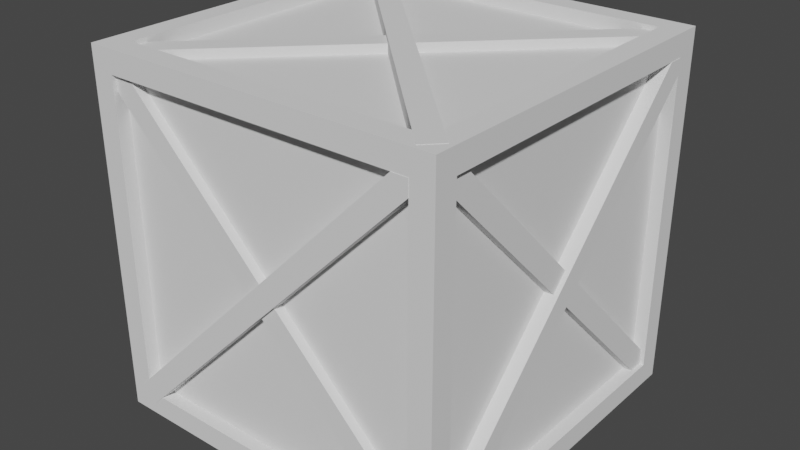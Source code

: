 # Source: game_crate.blend  (saved by Blender 3.0.42; exported with 4.5.12 LTS)
import bpy
from mathutils import Matrix  # noqa: F401  (used for matrix-valued properties, if any)

bpy.ops.wm.read_factory_settings(use_empty=True)
scene = bpy.context.scene
scene.name = 'Scene'

# ---- collections
col_collection = bpy.data.collections.new('Collection'); scene.collection.children.link(col_collection)

# ---- world
world_world = bpy.data.worlds.new('World'); scene.world = world_world
world_world.use_nodes = True; world_world.node_tree.nodes.clear()
_N = world_world.node_tree.nodes; _L = world_world.node_tree.links
n0 = _N.new('ShaderNodeOutputWorld'); n0.name = 'World Output'; n0.location = (300, 300)
n1 = _N.new('ShaderNodeBackground'); n1.name = 'Background'; n1.location = (10, 300)
n1.inputs[0].default_value = (0.05088, 0.05088, 0.05088, 1.0)
_L.new(n1.outputs[0], n0.inputs[0])
n0.is_active_output = True
world_world.color = (0.05088, 0.05088, 0.05088)
world_world.use_sun_shadow = False
world_world.sun_shadow_jitter_overblur = 0.0

# ---- meshes
me_cube_002 = bpy.data.meshes.new('Cube.002')
me_cube_002.from_pydata([(-1.0, -1.0, -1.0), (-1.0, -1.0, 1.0), (-1.0, 1.0, -1.0), (-1.0, 1.0, 1.0), (1.0, -1.0, -1.0), (1.0, -1.0, 1.0), (1.0, 1.0, -1.0), (1.0, 1.0, 1.0), (-1.0, -0.8738, -0.8738), (-1.0, -0.8738, 0.8738), (-1.0, 0.8738, 0.8738), (-1.0, 0.8738, -0.8738), (-0.8738, 1.0, -0.8738), (-0.8738, 1.0, 0.8738), (0.8738, 1.0, 0.8738), (0.8738, 1.0, -0.8738), (1.0, 0.8738, -0.8738), (1.0, 0.8738, 0.8738), (1.0, -0.8738, 0.8738), (1.0, -0.8738, -0.8738), (0.8738, -1.0, -0.8738), (0.8738, -1.0, 0.8738), (-0.8738, -1.0, 0.8738), (-0.8738, -1.0, -0.8738), (-0.8738, 0.8738, -1.0), (0.8738, 0.8738, -1.0), (0.8738, -0.8738, -1.0), (-0.8738, -0.8738, -1.0), (0.8738, 0.8738, 1.0), (-0.8738, 0.8738, 1.0), (-0.8738, -0.8738, 1.0), (0.8738, -0.8738, 1.0), (-1.0, -0.8738, -0.8738), (-1.0, -0.8738, 0.8738), (-1.0, 0.8738, -0.8738), (-1.0, 0.8738, 0.8738), (-0.8738, 1.0, 0.8738), (-0.8738, 1.0, -0.8738), (0.8738, 1.0, -0.8738), (0.8738, 1.0, 0.8738), (1.0, 0.8738, 0.8738), (1.0, 0.8738, -0.8738), (1.0, -0.8738, -0.8738), (1.0, -0.8738, 0.8738), (0.8738, -1.0, 0.8738), (0.8738, -1.0, -0.8738), (-0.8738, -1.0, -0.8738), (-0.8738, -1.0, 0.8738), (0.8738, 0.8738, -1.0), (-0.8738, 0.8738, -1.0), (-0.8738, -0.8738, -1.0), (0.8738, -0.8738, -1.0), (-0.8738, 0.8738, 1.0), (0.8738, 0.8738, 1.0), (0.8738, -0.8738, 1.0), (-0.8738, -0.8738, 1.0), (-0.9267, -0.8738, -0.8738), (-0.9267, -0.8738, 0.8738), (-0.9267, 0.8738, -0.8738), (-0.9267, 0.8738, 0.8738), (-0.8738, 0.9267, 0.8738), (-0.8738, 0.9267, -0.8738), (0.8738, 0.9267, -0.8738), (0.8738, 0.9267, 0.8738), (0.9267, 0.8738, 0.8738), (0.9267, 0.8738, -0.8738), (0.9267, -0.8738, -0.8738), (0.9267, -0.8738, 0.8738), (0.8738, -0.9267, 0.8738), (0.8738, -0.9267, -0.8738), (-0.8738, -0.9267, -0.8738), (-0.8738, -0.9267, 0.8738), (0.8738, 0.8738, -0.9267), (-0.8738, 0.8738, -0.9267), (-0.8738, -0.8738, -0.9267), (0.8738, -0.8738, -0.9267), (-0.8738, 0.8738, 0.9267), (0.8738, 0.8738, 0.9267), (0.8738, -0.8738, 0.9267), (-0.8738, -0.8738, 0.9267), (-1.0, 0.9, -1.0), (-1.0, 0.9, 1.0), (1.0, 0.9, -1.0), (1.0, 0.9, 1.0), (-1.0, 0.7864, -0.8738), (-1.0, 0.7864, 0.8738), (1.0, 0.7864, -0.8738), (1.0, 0.7864, 0.8738), (-0.8738, 0.7864, -1.0), (0.8738, 0.7864, -1.0), (0.8738, 0.7864, 1.0), (-0.8738, 0.7864, 1.0), (-1.0, 0.7864, -0.8738), (-1.0, 0.7864, 0.8738), (1.0, 0.7864, -0.8738), (1.0, 0.7864, 0.8738), (-0.8738, 0.7864, -1.0), (0.8738, 0.7864, -1.0), (0.8738, 0.7864, 1.0), (-0.8738, 0.7864, 1.0), (-0.9267, 0.7864, -0.8738), (-0.9267, 0.7864, 0.8738), (0.9267, 0.7864, -0.8738), (0.9267, 0.7864, 0.8738), (-0.8738, 0.7864, -0.9267), (0.8738, 0.7864, -0.9267), (0.8738, 0.7864, 0.9267), (-0.8738, 0.7864, 0.9267), (-1.0, -1.0, -0.9), (-1.0, 1.0, -0.9), (1.0, 1.0, -0.9), (1.0, -1.0, -0.9), (-1.0, -0.8738, -0.7864), (-1.0, 0.8738, -0.7864), (-0.8738, 1.0, -0.7864), (0.8738, 1.0, -0.7864), (1.0, 0.8738, -0.7864), (1.0, -0.8738, -0.7864), (0.8738, -1.0, -0.7864), (-0.8738, -1.0, -0.7864), (-1.0, -0.8738, -0.7864), (-1.0, 0.8738, -0.7864), (-0.8738, 1.0, -0.7864), (0.8738, 1.0, -0.7864), (1.0, 0.8738, -0.7864), (1.0, -0.8738, -0.7864), (0.8738, -1.0, -0.7864), (-0.8738, -1.0, -0.7864), (-0.9267, -0.8738, -0.7864), (-0.9267, 0.8738, -0.7864), (-0.8738, 0.9267, -0.7864), (0.8738, 0.9267, -0.7864), (0.9267, 0.8738, -0.7864), (0.9267, -0.8738, -0.7864), (0.8738, -0.9267, -0.7864), (-0.8738, -0.9267, -0.7864), (0.9267, 0.7864, -0.7864), (-0.9267, 0.7864, -0.7864), (0.9, 1.0, -1.0), (0.9, 1.0, 1.0), (0.9, -1.0, -1.0), (0.9, -1.0, 1.0), (0.7864, 1.0, -0.8738), (0.7864, 1.0, 0.8738), (0.7864, -1.0, -0.8738), (0.7864, -1.0, 0.8738), (0.7864, 0.8738, -1.0), (0.7864, -0.8738, -1.0), (0.7864, 0.8738, 1.0), (0.7864, -0.8738, 1.0), (0.7864, 1.0, -0.8738), (0.7864, 1.0, 0.8738), (0.7864, -1.0, -0.8738), (0.7864, -1.0, 0.8738), (0.7864, 0.8738, -1.0), (0.7864, -0.8738, -1.0), (0.7864, 0.8738, 1.0), (0.7864, -0.8738, 1.0), (0.7864, 0.9267, -0.8738), (0.7864, 0.9267, 0.8738), (0.7864, -0.9267, -0.8738), (0.7864, -0.9267, 0.8738), (0.7864, 0.8738, -0.9267), (0.7864, -0.8738, -0.9267), (0.7864, 0.8738, 0.9267), (0.7864, -0.8738, 0.9267), (0.7864, 0.7864, 0.9267), (0.7864, 0.7864, -0.9267), (0.7864, -0.9267, -0.7864), (0.7864, 0.9267, -0.7864), (-1.0, -1.0, 0.905), (-1.0, -0.8738, 0.7907), (-0.8738, -1.0, 0.7907), (-1.0, -0.8738, 0.7907), (-0.8738, -1.0, 0.7907), (-0.9267, -0.8738, 0.7907), (-0.8738, -0.9267, 0.7907), (-1.0, 1.0, 0.905), (1.0, 1.0, 0.905), (1.0, -1.0, 0.905), (-1.0, 0.8738, 0.7907), (-0.8738, 1.0, 0.7907), (0.8738, 1.0, 0.7907), (1.0, 0.8738, 0.7907), (1.0, -0.8738, 0.7907), (0.8738, -1.0, 0.7907), (-1.0, 0.8738, 0.7907), (-0.8738, 1.0, 0.7907), (0.8738, 1.0, 0.7907), (1.0, 0.8738, 0.7907), (1.0, -0.8738, 0.7907), (0.8738, -1.0, 0.7907), (-0.9267, 0.8738, 0.7907), (-0.8738, 0.9267, 0.7907), (0.8738, 0.9267, 0.7907), (0.9267, 0.8738, 0.7907), (0.9267, -0.8738, 0.7907), (0.8738, -0.9267, 0.7907), (0.9267, 0.7864, 0.7907), (-0.9267, 0.7864, 0.7907), (0.7864, -0.9267, 0.7907), (0.7864, 0.9267, 0.7907), (-0.905, 1.0, -1.0), (-0.905, -1.0, 1.0), (-0.7907, 1.0, -0.8738), (-0.7907, -1.0, 0.8738), (-0.7907, 0.8738, -1.0), (-0.7907, -0.8738, 1.0), (-0.7907, 1.0, -0.8738), (-0.7907, -1.0, 0.8738), (-0.7907, 0.8738, -1.0), (-0.7907, -0.8738, 1.0), (-0.7907, 0.9267, -0.8738), (-0.7907, -0.9267, 0.8738), (-0.7907, 0.8738, -0.9267), (-0.7907, -0.8738, 0.9267), (-0.7907, 0.7864, -0.9267), (-0.7907, -0.9267, -0.7864), (-0.905, 1.0, 1.0), (-0.905, -1.0, -1.0), (-0.7907, 1.0, 0.8738), (-0.7907, -1.0, -0.8738), (-0.7907, -0.8738, -1.0), (-0.7907, 0.8738, 1.0), (-0.7907, 1.0, 0.8738), (-0.7907, -1.0, -0.8738), (-0.7907, -0.8738, -1.0), (-0.7907, 0.8738, 1.0), (-0.7907, 0.9267, 0.8738), (-0.7907, -0.9267, -0.8738), (-0.7907, -0.8738, -0.9267), (-0.7907, 0.8738, 0.9267), (-0.7907, 0.7864, 0.9267), (-0.7907, 0.9267, -0.7864), (-0.7907, 0.9267, 0.7907), (-0.7907, -0.9267, 0.7907), (-0.8738, 1.002, -0.7864), (-0.8738, 1.002, -0.8738), (-0.7907, 1.002, -0.8738), (0.8738, 0.9811, -0.7864), (0.8738, 0.9811, -0.8738), (0.7864, 0.9811, -0.8738), (0.8383, 0.9267, 0.9243), (0.9213, 0.9267, 0.8369), (0.8383, 1.002, 0.9243), (0.9213, 1.002, 0.8369), (-0.6661, 0.9267, 0.5787), (-0.5787, 0.9267, 0.6661), (-0.6661, 0.9811, 0.5787), (-0.5787, 0.9811, 0.6661), (-0.9578, 0.9267, 0.8704), (-0.8704, 0.9267, 0.9578), (-0.9578, 0.9811, 0.8704), (-0.8704, 0.9811, 0.9578), (1.002, 0.8738, 0.8738), (1.002, 0.7864, 0.8738), (1.002, 0.8738, 0.7907), (0.9767, 0.8738, -0.7864), (0.9767, 0.8738, -0.8738), (0.9767, 0.7864, -0.8738), (0.9267, -0.8443, -0.9233), (0.9267, -0.9317, -0.8403), (1.002, -0.8443, -0.9233), (1.002, -0.9317, -0.8403), (0.9267, -0.8784, 0.9657), (0.9267, -0.9657, 0.8784), (0.9767, -0.8784, 0.9657), (0.9767, -0.9657, 0.8784), (-1.002, 0.8738, -0.7864), (-1.002, 0.8738, -0.8738), (-1.002, 0.7864, -0.8738), (-0.9767, 0.7864, 0.8738), (-0.9767, 0.8738, 0.8738), (-0.9767, 0.8738, 0.7907), (-0.9267, -0.8692, 0.9566), (-0.9267, -0.9566, 0.8692), (-1.002, -0.8692, 0.9566), (-1.002, -0.9566, 0.8692), (-0.9267, -0.9552, -0.8696), (-0.9267, -0.8679, -0.9526), (-0.9767, -0.9552, -0.8696), (-0.9767, -0.8679, -0.9526), (0.8738, -1.002, 0.8738), (0.7864, -1.002, 0.8738), (0.8738, -1.002, 0.7907), (0.8738, -0.9767, -0.7864), (0.8738, -0.9767, -0.8738), (0.7864, -0.9767, -0.8738), (-0.8347, -0.9267, -0.9305), (-0.922, -0.9267, -0.8475), (-0.8347, -1.002, -0.9305), (-0.922, -1.002, -0.8475), (-0.8754, -0.9267, 0.9628), (-0.9628, -0.9267, 0.8754), (-0.8754, -0.9767, 0.9628), (-0.9628, -0.9767, 0.8754), (-0.8738, 0.7864, 1.002), (-0.8738, 0.8738, 1.002), (-0.7907, 0.8738, 1.002), (0.7864, 0.8738, 0.9767), (0.8738, 0.8738, 0.9767), (0.8738, 0.7864, 0.9767), (0.9722, -0.8906, 0.9267), (0.8892, -0.978, 0.9267), (0.9722, -0.8906, 1.002), (0.8892, -0.978, 1.002), (-0.8385, -0.9259, 0.9267), (-0.9259, -0.8385, 0.9267), (-0.8385, -0.9259, 0.9767), (-0.9259, -0.8385, 0.9767), (-0.8614, -0.9487, 0.9267), (-0.9487, -0.8614, 0.9267), (-0.8614, -0.9487, 0.9767), (-0.9487, -0.8614, 0.9767), (-0.7907, 0.8738, -1.002), (-0.8738, 0.8738, -1.002), (-0.8738, 0.7864, -1.002), (0.8738, 0.7864, -0.9767), (0.8738, 0.8738, -0.9767), (0.7864, 0.8738, -0.9767), (0.9801, -0.9041, -0.9267), (0.8971, -0.9914, -0.9267), (0.9801, -0.9041, -1.002), (0.8971, -0.9914, -1.002), (-0.9888, -0.9014, -0.9267), (-0.9014, -0.9888, -0.9267), (-0.9888, -0.9014, -0.9767), (-0.9014, -0.9888, -0.9767)], [], [(146, 25, 48, 154), (86, 16, 41, 94), (85, 10, 35, 93), (185, 21, 44, 191), (204, 12, 37, 208), (183, 17, 40, 189), (170, 1, 9, 171), (81, 3, 10, 85), (109, 2, 11, 113), (80, 0, 8, 84), (177, 3, 13, 181), (139, 7, 14, 143), (110, 6, 15, 115), (202, 2, 12, 204), (178, 7, 17, 183), (83, 5, 18, 87), (111, 4, 19, 117), (82, 6, 16, 86), (179, 5, 21, 185), (203, 1, 22, 205), (108, 0, 23, 119), (140, 4, 20, 144), (138, 6, 25, 146), (82, 4, 26, 89), (219, 0, 27, 222), (80, 2, 24, 88), (218, 3, 29, 223), (81, 1, 30, 91), (141, 5, 31, 149), (83, 7, 28, 90), (209, 47, 71, 213), (98, 53, 77, 106), (151, 39, 63, 159), (152, 45, 69, 160), (227, 52, 76, 231), (208, 37, 61, 212), (143, 14, 39, 151), (144, 20, 45, 152), (223, 29, 52, 227), (113, 11, 34, 121), (87, 18, 43, 95), (88, 24, 49, 96), (115, 15, 38, 123), (205, 22, 47, 209), (90, 28, 53, 98), (117, 19, 42, 125), (89, 26, 51, 97), (119, 23, 46, 127), (91, 30, 55, 99), (222, 27, 50, 226), (149, 31, 54, 157), (171, 9, 33, 173), (181, 13, 36, 187), (84, 8, 32, 92), (199, 101, 192), (201, 159, 63, 194), (198, 103, 67, 196), (235, 213, 71, 176), (167, 105, 75, 163), (232, 107, 79, 215), (123, 38, 62, 131), (99, 55, 79, 107), (173, 33, 57, 175), (127, 46, 70, 135), (189, 40, 64, 195), (157, 54, 78, 165), (92, 32, 56, 100), (154, 48, 72, 162), (94, 41, 65, 102), (93, 35, 59, 101), (96, 49, 73, 104), (95, 43, 67, 103), (121, 34, 58, 129), (97, 51, 75, 105), (125, 42, 66, 133), (187, 36, 60, 193), (226, 50, 74, 230), (191, 44, 68, 197), (48, 97, 105, 72), (40, 95, 103, 64), (50, 96, 104, 74), (33, 93, 101, 57), (42, 94, 102, 66), (34, 92, 100, 58), (52, 99, 107, 76), (231, 107, 232), (162, 105, 167), (195, 103, 198), (175, 57, 101, 199), (11, 84, 92, 34), (29, 91, 99, 52), (25, 89, 97, 48), (31, 90, 98, 54), (27, 88, 96, 50), (17, 87, 95, 40), (54, 98, 106, 78), (5, 83, 90, 31), (3, 81, 91, 29), (0, 80, 88, 27), (6, 82, 89, 25), (4, 82, 86, 19), (7, 83, 87, 17), (2, 80, 84, 11), (1, 81, 85, 9), (9, 85, 93, 33), (19, 86, 94, 42), (56, 128, 137, 100), (259, 257, 266, 267), (45, 126, 134, 69), (37, 122, 130, 61), (190, 125, 133, 196), (186, 121, 129, 192), (41, 124, 132, 65), (174, 127, 135, 176), (32, 120, 128, 56), (188, 123, 131, 194), (229, 217, 135, 70), (102, 136, 133, 66), (158, 169, 131), (100, 137, 129), (12, 114, 122, 37), (8, 112, 120, 32), (172, 119, 127, 174), (184, 117, 125, 190), (182, 115, 123, 188), (180, 113, 121, 186), (170, 108, 119, 172), (4, 111, 118, 20), (179, 111, 117, 184), (6, 110, 116, 16), (178, 110, 115, 182), (2, 109, 114, 12), (177, 109, 113, 180), (0, 108, 112, 8), (16, 116, 124, 41), (20, 118, 126, 45), (212, 233, 169, 158), (287, 285, 294, 295), (214, 162, 167, 216), (164, 106, 306, 307), (51, 155, 163, 75), (210, 154, 162, 214), (211, 157, 165, 215), (106, 166, 165, 78), (216, 167, 163, 230), (197, 161, 200), (234, 228, 159, 201), (207, 149, 157, 211), (26, 147, 155, 51), (21, 145, 153, 44), (28, 148, 156, 53), (221, 144, 152, 225), (220, 143, 151, 224), (38, 150, 158, 62), (53, 156, 164, 77), (225, 152, 160, 229), (224, 151, 159, 228), (44, 153, 161, 68), (203, 141, 149, 207), (7, 139, 148, 28), (4, 140, 147, 26), (202, 138, 146, 206), (219, 140, 144, 221), (5, 141, 145, 21), (6, 138, 142, 15), (218, 139, 143, 220), (15, 142, 150, 38), (206, 146, 154, 210), (233, 234, 201, 169), (134, 197, 200, 168), (3, 177, 180, 10), (7, 178, 182, 14), (5, 179, 184, 18), (1, 170, 172, 22), (10, 180, 186, 35), (14, 182, 188, 39), (18, 184, 190, 43), (22, 172, 174, 47), (39, 188, 194, 63), (47, 174, 176, 71), (35, 186, 192, 59), (43, 190, 196, 67), (128, 175, 199, 137), (132, 195, 198, 136), (126, 191, 197, 134), (122, 187, 193, 130), (124, 189, 195, 132), (120, 173, 175, 128), (217, 235, 176, 135), (136, 198, 196, 133), (169, 201, 194, 131), (137, 199, 192, 129), (114, 181, 187, 122), (112, 171, 173, 120), (111, 179, 185, 118), (110, 178, 183, 116), (109, 177, 181, 114), (108, 170, 171, 112), (116, 183, 189, 124), (118, 185, 191, 126), (168, 200, 235, 217), (130, 193, 234, 233), (24, 206, 210, 49), (3, 218, 220, 13), (0, 219, 221, 23), (2, 202, 206, 24), (1, 203, 207, 30), (36, 224, 228, 60), (46, 225, 229, 70), (13, 220, 224, 36), (23, 221, 225, 46), (30, 207, 211, 55), (193, 60, 228, 234), (104, 216, 230, 74), (55, 211, 215, 79), (49, 210, 214, 73), (314, 214, 320, 322), (62, 158, 241, 240), (160, 168, 217, 229), (164, 231, 232, 166), (155, 226, 230, 163), (166, 232, 215, 165), (200, 161, 213, 235), (147, 222, 226, 155), (145, 205, 209, 153), (148, 223, 227, 156), (150, 208, 212, 158), (156, 227, 231, 164), (153, 209, 213, 161), (139, 218, 223, 148), (140, 219, 222, 147), (141, 203, 205, 145), (138, 202, 204, 142), (142, 204, 208, 150), (237, 236, 238), (212, 130, 233), (130, 212, 243, 242), (239, 240, 241), (61, 130, 236, 237), (131, 239, 249, 247), (131, 62, 240, 239), (212, 61, 237, 238), (242, 243, 245, 244), (236, 130, 242, 244), (212, 238, 245, 243), (238, 236, 244, 245), (248, 246, 250, 252), (239, 241, 248, 249), (158, 131, 247, 246), (241, 158, 246, 248), (250, 251, 253, 252), (246, 247, 251, 250), (247, 249, 253, 251), (249, 248, 252, 253), (255, 256, 254), (102, 132, 136), (255, 103, 261, 263), (195, 64, 254, 256), (64, 103, 255, 254), (258, 257, 259), (102, 65, 258, 259), (65, 132, 257, 258), (261, 260, 262, 263), (256, 255, 263, 262), (195, 256, 262, 260), (103, 195, 260, 261), (264, 265, 267, 266), (132, 102, 265, 264), (102, 259, 267, 265), (257, 132, 264, 266), (192, 101, 278, 279), (268, 269, 270), (129, 268, 276, 274), (58, 100, 270, 269), (129, 58, 269, 268), (273, 271, 272), (59, 192, 273, 272), (101, 59, 272, 271), (275, 274, 276, 277), (100, 129, 274, 275), (270, 100, 275, 277), (268, 270, 277, 276), (279, 278, 280, 281), (101, 271, 280, 278), (273, 192, 279, 281), (271, 273, 281, 280), (160, 134, 168), (283, 161, 289, 291), (283, 284, 282), (197, 68, 282, 284), (68, 161, 283, 282), (286, 285, 287), (160, 69, 286, 287), (69, 134, 285, 286), (289, 288, 290, 291), (284, 283, 291, 290), (197, 284, 290, 288), (161, 197, 288, 289), (292, 293, 295, 294), (134, 160, 293, 292), (160, 287, 295, 293), (285, 134, 292, 294), (296, 298, 297), (106, 164, 166), (231, 298, 304, 302), (231, 76, 297, 298), (76, 107, 296, 297), (300, 299, 301), (106, 77, 300, 301), (77, 164, 299, 300), (303, 302, 304, 305), (107, 231, 302, 303), (296, 107, 303, 305), (298, 296, 305, 304), (306, 308, 312, 310), (106, 301, 308, 306), (299, 164, 307, 309), (301, 299, 309, 308), (311, 310, 312, 313), (104, 214, 216), (105, 162, 324, 325), (307, 306, 310, 311), (309, 307, 311, 313), (308, 309, 313, 312), (315, 314, 316), (104, 73, 315, 316), (73, 214, 314, 315), (317, 319, 318), (162, 72, 318, 319), (72, 105, 317, 318), (320, 321, 323, 322), (316, 314, 322, 323), (104, 316, 323, 321), (214, 104, 321, 320), (325, 324, 326, 327), (162, 319, 326, 324), (317, 105, 325, 327), (319, 317, 327, 326)])
_uv = me_cube_002.uv_layers.new(name='UVMap')
_uv.uv.foreach_set('vector', [0.3483, 0.5158, 0.3592, 0.5158, 0.3592, 0.5158, 0.3483, 0.5158, 0.3908, 0.5267, 0.3908, 0.5158, 0.3908, 0.5158, 0.3908, 0.5267, 0.6092, 0.2233, 0.6092, 0.2342, 0.6092, 0.2342, 0.6092, 0.2233, 0.5988, 0.7658, 0.6092, 0.7658, 0.6092, 0.7658, 0.5988, 0.7658, 0.3908, 0.2762, 0.3908, 0.2658, 0.3908, 0.2658, 0.3908, 0.2762, 0.5988, 0.5158, 0.6092, 0.5158, 0.6092, 0.5158, 0.5988, 0.5158, 0.6131, 0.0, 0.625, 0.0, 0.6092, 0.01578, 0.5988, 0.01578, 0.625, 0.2375, 0.625, 0.25, 0.6092, 0.2342, 0.6092, 0.2233, 0.3875, 0.25, 0.375, 0.25, 0.3908, 0.2342, 0.4017, 0.2342, 0.375, 0.2375, 0.375, 0.0, 0.3908, 0.01578, 0.3908, 0.2233, 0.6131, 0.25, 0.625, 0.25, 0.6092, 0.2658, 0.5988, 0.2658, 0.625, 0.4875, 0.625, 0.5, 0.6092, 0.4842, 0.6092, 0.4733, 0.3875, 0.5, 0.375, 0.5, 0.3908, 0.4842, 0.4017, 0.4842, 0.375, 0.2619, 0.375, 0.25, 0.3908, 0.2658, 0.3908, 0.2762, 0.6131, 0.5, 0.625, 0.5, 0.6092, 0.5158, 0.5988, 0.5158, 0.625, 0.5125, 0.625, 0.75, 0.6092, 0.7342, 0.6092, 0.5267, 0.3875, 0.75, 0.375, 0.75, 0.3908, 0.7342, 0.4017, 0.7342, 0.375, 0.5125, 0.375, 0.5, 0.3908, 0.5158, 0.3908, 0.5267, 0.6131, 0.75, 0.625, 0.75, 0.6092, 0.7658, 0.5988, 0.7658, 0.625, 0.9881, 0.625, 1.0, 0.6092, 0.9842, 0.6092, 0.9738, 0.3875, 1.0, 0.375, 1.0, 0.3908, 0.9842, 0.4017, 0.9842, 0.375, 0.7625, 0.375, 0.75, 0.3908, 0.7658, 0.3908, 0.7767, 0.3625, 0.5, 0.375, 0.5, 0.3592, 0.5158, 0.3483, 0.5158, 0.375, 0.5125, 0.375, 0.75, 0.3592, 0.7342, 0.3592, 0.5267, 0.1369, 0.75, 0.125, 0.75, 0.1408, 0.7342, 0.1512, 0.7342, 0.125, 0.5125, 0.125, 0.5, 0.1408, 0.5158, 0.1408, 0.5267, 0.8631, 0.5, 0.875, 0.5, 0.8592, 0.5158, 0.8488, 0.5158, 0.875, 0.5125, 0.875, 0.75, 0.8592, 0.7342, 0.8592, 0.5267, 0.6375, 0.75, 0.625, 0.75, 0.6408, 0.7342, 0.6517, 0.7342, 0.625, 0.5125, 0.625, 0.5, 0.6408, 0.5158, 0.6408, 0.5267, 0.6092, 0.9738, 0.6092, 0.9842, 0.6092, 0.9842, 0.6092, 0.9738, 0.6408, 0.5267, 0.6408, 0.5158, 0.6408, 0.5158, 0.6408, 0.5267, 0.6092, 0.4733, 0.6092, 0.4842, 0.6092, 0.4842, 0.6092, 0.4733, 0.3908, 0.7767, 0.3908, 0.7658, 0.3908, 0.7658, 0.3908, 0.7767, 0.8488, 0.5158, 0.8592, 0.5158, 0.8592, 0.5158, 0.8488, 0.5158, 0.3908, 0.2762, 0.3908, 0.2658, 0.3908, 0.2658, 0.3908, 0.2762, 0.6092, 0.4733, 0.6092, 0.4842, 0.6092, 0.4842, 0.6092, 0.4733, 0.3908, 0.7767, 0.3908, 0.7658, 0.3908, 0.7658, 0.3908, 0.7767, 0.8488, 0.5158, 0.8592, 0.5158, 0.8592, 0.5158, 0.8488, 0.5158, 0.4017, 0.2342, 0.3908, 0.2342, 0.3908, 0.2342, 0.4017, 0.2342, 0.6092, 0.5267, 0.6092, 0.7342, 0.6092, 0.7342, 0.6092, 0.5267, 0.1408, 0.5267, 0.1408, 0.5158, 0.1408, 0.5158, 0.1408, 0.5267, 0.4017, 0.4842, 0.3908, 0.4842, 0.3908, 0.4842, 0.4017, 0.4842, 0.6092, 0.9738, 0.6092, 0.9842, 0.6092, 0.9842, 0.6092, 0.9738, 0.6408, 0.5267, 0.6408, 0.5158, 0.6408, 0.5158, 0.6408, 0.5267, 0.4017, 0.7342, 0.3908, 0.7342, 0.3908, 0.7342, 0.4017, 0.7342, 0.3592, 0.5267, 0.3592, 0.7342, 0.3592, 0.7342, 0.3592, 0.5267, 0.4017, 0.9842, 0.3908, 0.9842, 0.3908, 0.9842, 0.4017, 0.9842, 0.8592, 0.5267, 0.8592, 0.7342, 0.8592, 0.7342, 0.8592, 0.5267, 0.1512, 0.7342, 0.1408, 0.7342, 0.1408, 0.7342, 0.1512, 0.7342, 0.6517, 0.7342, 0.6408, 0.7342, 0.6408, 0.7342, 0.6517, 0.7342, 0.5988, 0.01578, 0.6092, 0.01578, 0.6092, 0.01578, 0.5988, 0.01578, 0.5988, 0.2658, 0.6092, 0.2658, 0.6092, 0.2658, 0.5988, 0.2658, 0.3908, 0.2233, 0.3908, 0.01578, 0.3908, 0.01578, 0.3908, 0.2233, 0.5988, 0.2233, 0.6092, 0.2233, 0.5988, 0.2342, 0.5988, 0.4733, 0.6092, 0.4733, 0.6092, 0.4842, 0.5988, 0.4842, 0.5988, 0.5267, 0.6092, 0.5267, 0.6092, 0.7342, 0.5988, 0.7342, 0.5988, 0.9738, 0.6092, 0.9738, 0.6092, 0.9842, 0.5988, 0.9842, 0.3483, 0.5267, 0.3592, 0.5267, 0.3592, 0.7342, 0.3483, 0.7342, 0.8488, 0.5267, 0.8592, 0.5267, 0.8592, 0.7342, 0.8488, 0.7342, 0.4017, 0.4842, 0.3908, 0.4842, 0.3908, 0.4842, 0.4017, 0.4842, 0.8592, 0.5267, 0.8592, 0.7342, 0.8592, 0.7342, 0.8592, 0.5267, 0.5988, 0.01578, 0.6092, 0.01578, 0.6092, 0.01578, 0.5988, 0.01578, 0.4017, 0.9842, 0.3908, 0.9842, 0.3908, 0.9842, 0.4017, 0.9842, 0.5988, 0.5158, 0.6092, 0.5158, 0.6092, 0.5158, 0.5988, 0.5158, 0.6517, 0.7342, 0.6408, 0.7342, 0.6408, 0.7342, 0.6517, 0.7342, 0.3908, 0.2233, 0.3908, 0.01578, 0.3908, 0.01578, 0.3908, 0.2233, 0.3483, 0.5158, 0.3592, 0.5158, 0.3592, 0.5158, 0.3483, 0.5158, 0.3908, 0.5267, 0.3908, 0.5158, 0.3908, 0.5158, 0.3908, 0.5267, 0.6092, 0.2233, 0.6092, 0.2342, 0.6092, 0.2342, 0.6092, 0.2233, 0.1408, 0.5267, 0.1408, 0.5158, 0.1408, 0.5158, 0.1408, 0.5267, 0.6092, 0.5267, 0.6092, 0.7342, 0.6092, 0.7342, 0.6092, 0.5267, 0.4017, 0.2342, 0.3908, 0.2342, 0.3908, 0.2342, 0.4017, 0.2342, 0.3592, 0.5267, 0.3592, 0.7342, 0.3592, 0.7342, 0.3592, 0.5267, 0.4017, 0.7342, 0.3908, 0.7342, 0.3908, 0.7342, 0.4017, 0.7342, 0.5988, 0.2658, 0.6092, 0.2658, 0.6092, 0.2658, 0.5988, 0.2658, 0.1512, 0.7342, 0.1408, 0.7342, 0.1408, 0.7342, 0.1512, 0.7342, 0.5988, 0.7658, 0.6092, 0.7658, 0.6092, 0.7658, 0.5988, 0.7658, 0.3592, 0.5158, 0.3592, 0.5267, 0.3592, 0.5267, 0.3592, 0.5158, 0.6092, 0.5158, 0.6092, 0.5267, 0.6092, 0.5267, 0.6092, 0.5158, 0.1408, 0.7342, 0.1408, 0.5267, 0.1408, 0.5267, 0.1408, 0.7342, 0.6092, 0.01578, 0.6092, 0.2233, 0.6092, 0.2233, 0.6092, 0.01578, 0.3908, 0.7342, 0.3908, 0.5267, 0.3908, 0.5267, 0.3908, 0.7342, 0.3908, 0.2342, 0.3908, 0.2233, 0.3908, 0.2233, 0.3908, 0.2342, 0.8592, 0.5158, 0.8592, 0.5267, 0.8592, 0.5267, 0.8592, 0.5158, 0.8488, 0.5158, 0.8592, 0.5267, 0.8488, 0.5267, 0.3483, 0.5158, 0.3592, 0.5267, 0.3483, 0.5267, 0.5988, 0.5158, 0.6092, 0.5267, 0.5988, 0.5267, 0.5988, 0.01578, 0.6092, 0.01578, 0.6092, 0.2233, 0.5988, 0.2233, 0.3908, 0.2342, 0.3908, 0.2233, 0.3908, 0.2233, 0.3908, 0.2342, 0.8592, 0.5158, 0.8592, 0.5267, 0.8592, 0.5267, 0.8592, 0.5158, 0.3592, 0.5158, 0.3592, 0.5267, 0.3592, 0.5267, 0.3592, 0.5158, 0.6408, 0.7342, 0.6408, 0.5267, 0.6408, 0.5267, 0.6408, 0.7342, 0.1408, 0.7342, 0.1408, 0.5267, 0.1408, 0.5267, 0.1408, 0.7342, 0.6092, 0.5158, 0.6092, 0.5267, 0.6092, 0.5267, 0.6092, 0.5158, 0.6408, 0.7342, 0.6408, 0.5267, 0.6408, 0.5267, 0.6408, 0.7342, 0.625, 0.75, 0.625, 0.5125, 0.6408, 0.5267, 0.6408, 0.7342, 0.875, 0.5, 0.875, 0.5125, 0.8592, 0.5267, 0.8592, 0.5158, 0.125, 0.75, 0.125, 0.5125, 0.1408, 0.5267, 0.1408, 0.7342, 0.375, 0.5, 0.375, 0.5125, 0.3592, 0.5267, 0.3592, 0.5158, 0.375, 0.75, 0.375, 0.5125, 0.3908, 0.5267, 0.3908, 0.7342, 0.625, 0.5, 0.625, 0.5125, 0.6092, 0.5267, 0.6092, 0.5158, 0.375, 0.25, 0.375, 0.2375, 0.3908, 0.2233, 0.3908, 0.2342, 0.625, 0.0, 0.625, 0.2375, 0.6092, 0.2233, 0.6092, 0.01578, 0.6092, 0.01578, 0.6092, 0.2233, 0.6092, 0.2233, 0.6092, 0.01578, 0.3908, 0.7342, 0.3908, 0.5267, 0.3908, 0.5267, 0.3908, 0.7342, 0.3908, 0.01578, 0.4017, 0.01578, 0.4017, 0.2233, 0.3908, 0.2233, 0.3908, 0.5267, 0.4017, 0.5158, 0.4017, 0.5158, 0.3908, 0.5267, 0.3908, 0.7658, 0.4017, 0.7658, 0.4017, 0.7658, 0.3908, 0.7658, 0.3908, 0.2658, 0.4017, 0.2658, 0.4017, 0.2658, 0.3908, 0.2658, 0.5988, 0.7342, 0.4017, 0.7342, 0.4017, 0.7342, 0.5988, 0.7342, 0.5988, 0.2342, 0.4017, 0.2342, 0.4017, 0.2342, 0.5988, 0.2342, 0.3908, 0.5158, 0.4017, 0.5158, 0.4017, 0.5158, 0.3908, 0.5158, 0.5988, 0.9842, 0.4017, 0.9842, 0.4017, 0.9842, 0.5988, 0.9842, 0.3908, 0.01578, 0.4017, 0.01578, 0.4017, 0.01578, 0.3908, 0.01578, 0.5988, 0.4842, 0.4017, 0.4842, 0.4017, 0.4842, 0.5988, 0.4842, 0.3908, 0.9738, 0.4017, 0.9738, 0.4017, 0.9842, 0.3908, 0.9842, 0.3908, 0.5267, 0.4017, 0.5267, 0.4017, 0.7342, 0.3908, 0.7342, 0.3908, 0.4733, 0.4017, 0.4733, 0.4017, 0.4842, 0.3908, 0.2233, 0.4017, 0.2233, 0.4017, 0.2342, 0.3908, 0.2658, 0.4017, 0.2658, 0.4017, 0.2658, 0.3908, 0.2658, 0.3908, 0.01578, 0.4017, 0.01578, 0.4017, 0.01578, 0.3908, 0.01578, 0.5988, 0.9842, 0.4017, 0.9842, 0.4017, 0.9842, 0.5988, 0.9842, 0.5988, 0.7342, 0.4017, 0.7342, 0.4017, 0.7342, 0.5988, 0.7342, 0.5988, 0.4842, 0.4017, 0.4842, 0.4017, 0.4842, 0.5988, 0.4842, 0.5988, 0.2342, 0.4017, 0.2342, 0.4017, 0.2342, 0.5988, 0.2342, 0.6131, 1.0, 0.3875, 1.0, 0.4017, 0.9842, 0.5988, 0.9842, 0.375, 0.75, 0.3875, 0.75, 0.4017, 0.7658, 0.3908, 0.7658, 0.6131, 0.75, 0.3875, 0.75, 0.4017, 0.7342, 0.5988, 0.7342, 0.375, 0.5, 0.3875, 0.5, 0.4017, 0.5158, 0.3908, 0.5158, 0.6131, 0.5, 0.3875, 0.5, 0.4017, 0.4842, 0.5988, 0.4842, 0.375, 0.25, 0.3875, 0.25, 0.4017, 0.2658, 0.3908, 0.2658, 0.6131, 0.25, 0.3875, 0.25, 0.4017, 0.2342, 0.5988, 0.2342, 0.375, 0.0, 0.3875, 0.0, 0.4017, 0.01578, 0.3908, 0.01578, 0.3908, 0.5158, 0.4017, 0.5158, 0.4017, 0.5158, 0.3908, 0.5158, 0.3908, 0.7658, 0.4017, 0.7658, 0.4017, 0.7658, 0.3908, 0.7658, 0.3908, 0.2762, 0.4017, 0.2762, 0.4017, 0.4733, 0.3908, 0.4733, 0.3908, 0.7767, 0.4017, 0.7658, 0.4017, 0.7658, 0.3908, 0.7767, 0.1512, 0.5158, 0.3483, 0.5158, 0.3483, 0.5267, 0.1512, 0.5267, 0.6517, 0.5158, 0.6408, 0.5267, 0.6408, 0.5267, 0.6517, 0.5158, 0.3592, 0.7342, 0.3483, 0.7342, 0.3483, 0.7342, 0.3592, 0.7342, 0.1512, 0.5158, 0.3483, 0.5158, 0.3483, 0.5158, 0.1512, 0.5158, 0.8488, 0.7342, 0.6517, 0.7342, 0.6517, 0.7342, 0.8488, 0.7342, 0.6408, 0.5267, 0.6517, 0.5267, 0.6517, 0.7342, 0.6408, 0.7342, 0.1512, 0.5267, 0.3483, 0.5267, 0.3483, 0.7342, 0.1512, 0.7342, 0.5988, 0.7658, 0.6092, 0.7767, 0.5988, 0.7767, 0.5988, 0.2762, 0.6092, 0.2762, 0.6092, 0.4733, 0.5988, 0.4733, 0.8488, 0.7342, 0.6517, 0.7342, 0.6517, 0.7342, 0.8488, 0.7342, 0.3592, 0.7342, 0.3483, 0.7342, 0.3483, 0.7342, 0.3592, 0.7342, 0.6092, 0.7658, 0.6092, 0.7767, 0.6092, 0.7767, 0.6092, 0.7658, 0.6408, 0.5158, 0.6517, 0.5158, 0.6517, 0.5158, 0.6408, 0.5158, 0.3908, 0.9738, 0.3908, 0.7767, 0.3908, 0.7767, 0.3908, 0.9738, 0.6092, 0.2762, 0.6092, 0.4733, 0.6092, 0.4733, 0.6092, 0.2762, 0.3908, 0.4842, 0.3908, 0.4733, 0.3908, 0.4733, 0.3908, 0.4842, 0.6408, 0.5158, 0.6517, 0.5158, 0.6517, 0.5158, 0.6408, 0.5158, 0.3908, 0.9738, 0.3908, 0.7767, 0.3908, 0.7767, 0.3908, 0.9738, 0.6092, 0.2762, 0.6092, 0.4733, 0.6092, 0.4733, 0.6092, 0.2762, 0.6092, 0.7658, 0.6092, 0.7767, 0.6092, 0.7767, 0.6092, 0.7658, 0.8631, 0.75, 0.6375, 0.75, 0.6517, 0.7342, 0.8488, 0.7342, 0.625, 0.5, 0.6375, 0.5, 0.6517, 0.5158, 0.6408, 0.5158, 0.375, 0.75, 0.3625, 0.75, 0.3483, 0.7342, 0.3592, 0.7342, 0.1369, 0.5, 0.3625, 0.5, 0.3483, 0.5158, 0.1512, 0.5158, 0.375, 0.9881, 0.375, 0.7625, 0.3908, 0.7767, 0.3908, 0.9738, 0.625, 0.75, 0.625, 0.7625, 0.6092, 0.7767, 0.6092, 0.7658, 0.375, 0.5, 0.375, 0.4875, 0.3908, 0.4733, 0.3908, 0.4842, 0.625, 0.2619, 0.625, 0.4875, 0.6092, 0.4733, 0.6092, 0.2762, 0.3908, 0.4842, 0.3908, 0.4733, 0.3908, 0.4733, 0.3908, 0.4842, 0.1512, 0.5158, 0.3483, 0.5158, 0.3483, 0.5158, 0.1512, 0.5158, 0.4017, 0.2762, 0.5988, 0.2762, 0.5988, 0.4733, 0.4017, 0.4733, 0.4017, 0.7658, 0.5988, 0.7658, 0.5988, 0.7767, 0.4017, 0.7767, 0.625, 0.25, 0.6131, 0.25, 0.5988, 0.2342, 0.6092, 0.2342, 0.625, 0.5, 0.6131, 0.5, 0.5988, 0.4842, 0.6092, 0.4842, 0.625, 0.75, 0.6131, 0.75, 0.5988, 0.7342, 0.6092, 0.7342, 0.625, 1.0, 0.6131, 1.0, 0.5988, 0.9842, 0.6092, 0.9842, 0.6092, 0.2342, 0.5988, 0.2342, 0.5988, 0.2342, 0.6092, 0.2342, 0.6092, 0.4842, 0.5988, 0.4842, 0.5988, 0.4842, 0.6092, 0.4842, 0.6092, 0.7342, 0.5988, 0.7342, 0.5988, 0.7342, 0.6092, 0.7342, 0.6092, 0.9842, 0.5988, 0.9842, 0.5988, 0.9842, 0.6092, 0.9842, 0.6092, 0.4842, 0.5988, 0.4842, 0.5988, 0.4842, 0.6092, 0.4842, 0.6092, 0.9842, 0.5988, 0.9842, 0.5988, 0.9842, 0.6092, 0.9842, 0.6092, 0.2342, 0.5988, 0.2342, 0.5988, 0.2342, 0.6092, 0.2342, 0.6092, 0.7342, 0.5988, 0.7342, 0.5988, 0.7342, 0.6092, 0.7342, 0.4017, 0.01578, 0.5988, 0.01578, 0.5988, 0.2233, 0.4017, 0.2233, 0.4017, 0.5158, 0.5988, 0.5158, 0.5988, 0.5267, 0.4017, 0.5267, 0.4017, 0.7658, 0.5988, 0.7658, 0.5988, 0.7658, 0.4017, 0.7658, 0.4017, 0.2658, 0.5988, 0.2658, 0.5988, 0.2658, 0.4017, 0.2658, 0.4017, 0.5158, 0.5988, 0.5158, 0.5988, 0.5158, 0.4017, 0.5158, 0.4017, 0.01578, 0.5988, 0.01578, 0.5988, 0.01578, 0.4017, 0.01578, 0.4017, 0.9738, 0.5988, 0.9738, 0.5988, 0.9842, 0.4017, 0.9842, 0.4017, 0.5267, 0.5988, 0.5267, 0.5988, 0.7342, 0.4017, 0.7342, 0.4017, 0.4733, 0.5988, 0.4733, 0.5988, 0.4842, 0.4017, 0.4842, 0.4017, 0.2233, 0.5988, 0.2233, 0.5988, 0.2342, 0.4017, 0.2342, 0.4017, 0.2658, 0.5988, 0.2658, 0.5988, 0.2658, 0.4017, 0.2658, 0.4017, 0.01578, 0.5988, 0.01578, 0.5988, 0.01578, 0.4017, 0.01578, 0.3875, 0.75, 0.6131, 0.75, 0.5988, 0.7658, 0.4017, 0.7658, 0.3875, 0.5, 0.6131, 0.5, 0.5988, 0.5158, 0.4017, 0.5158, 0.3875, 0.25, 0.6131, 0.25, 0.5988, 0.2658, 0.4017, 0.2658, 0.3875, 0.0, 0.6131, 0.0, 0.5988, 0.01578, 0.4017, 0.01578, 0.4017, 0.5158, 0.5988, 0.5158, 0.5988, 0.5158, 0.4017, 0.5158, 0.4017, 0.7658, 0.5988, 0.7658, 0.5988, 0.7658, 0.4017, 0.7658, 0.4017, 0.7767, 0.5988, 0.7767, 0.5988, 0.9738, 0.4017, 0.9738, 0.4017, 0.2658, 0.5988, 0.2658, 0.5988, 0.2762, 0.4017, 0.2762, 0.1408, 0.5158, 0.1512, 0.5158, 0.1512, 0.5158, 0.1408, 0.5158, 0.625, 0.25, 0.625, 0.2619, 0.6092, 0.2762, 0.6092, 0.2658, 0.375, 1.0, 0.375, 0.9881, 0.3908, 0.9738, 0.3908, 0.9842, 0.125, 0.5, 0.1369, 0.5, 0.1512, 0.5158, 0.1408, 0.5158, 0.875, 0.75, 0.8631, 0.75, 0.8488, 0.7342, 0.8592, 0.7342, 0.6092, 0.2658, 0.6092, 0.2762, 0.6092, 0.2762, 0.6092, 0.2658, 0.3908, 0.9842, 0.3908, 0.9738, 0.3908, 0.9738, 0.3908, 0.9842, 0.6092, 0.2658, 0.6092, 0.2762, 0.6092, 0.2762, 0.6092, 0.2658, 0.3908, 0.9842, 0.3908, 0.9738, 0.3908, 0.9738, 0.3908, 0.9842, 0.8592, 0.7342, 0.8488, 0.7342, 0.8488, 0.7342, 0.8592, 0.7342, 0.5988, 0.2658, 0.6092, 0.2658, 0.6092, 0.2762, 0.5988, 0.2762, 0.1408, 0.5267, 0.1512, 0.5267, 0.1512, 0.7342, 0.1408, 0.7342, 0.8592, 0.7342, 0.8488, 0.7342, 0.8488, 0.7342, 0.8592, 0.7342, 0.1408, 0.5158, 0.1512, 0.5158, 0.1512, 0.5158, 0.1408, 0.5158, 0.1512, 0.5158, 0.1512, 0.5158, 0.1512, 0.5158, 0.1512, 0.5158, 0.3908, 0.4842, 0.3908, 0.4733, 0.3908, 0.4733, 0.3908, 0.4842, 0.3908, 0.7767, 0.4017, 0.7767, 0.4017, 0.9738, 0.3908, 0.9738, 0.6517, 0.5158, 0.8488, 0.5158, 0.8488, 0.5267, 0.6517, 0.5267, 0.3483, 0.7342, 0.1512, 0.7342, 0.1512, 0.7342, 0.3483, 0.7342, 0.6517, 0.5267, 0.8488, 0.5267, 0.8488, 0.7342, 0.6517, 0.7342, 0.5988, 0.7767, 0.6092, 0.7767, 0.6092, 0.9738, 0.5988, 0.9738, 0.3483, 0.7342, 0.1512, 0.7342, 0.1512, 0.7342, 0.3483, 0.7342, 0.6092, 0.7767, 0.6092, 0.9738, 0.6092, 0.9738, 0.6092, 0.7767, 0.6517, 0.5158, 0.8488, 0.5158, 0.8488, 0.5158, 0.6517, 0.5158, 0.3908, 0.4733, 0.3908, 0.2762, 0.3908, 0.2762, 0.3908, 0.4733, 0.6517, 0.5158, 0.8488, 0.5158, 0.8488, 0.5158, 0.6517, 0.5158, 0.6092, 0.7767, 0.6092, 0.9738, 0.6092, 0.9738, 0.6092, 0.7767, 0.6375, 0.5, 0.8631, 0.5, 0.8488, 0.5158, 0.6517, 0.5158, 0.3625, 0.75, 0.1369, 0.75, 0.1512, 0.7342, 0.3483, 0.7342, 0.625, 0.7625, 0.625, 0.9881, 0.6092, 0.9738, 0.6092, 0.7767, 0.375, 0.4875, 0.375, 0.2619, 0.3908, 0.2762, 0.3908, 0.4733, 0.3908, 0.4733, 0.3908, 0.2762, 0.3908, 0.2762, 0.3908, 0.4733, 0.3908, 0.2658, 0.4017, 0.2658, 0.3908, 0.2762, 0.3908, 0.2762, 0.4017, 0.2658, 0.4017, 0.2762, 0.4017, 0.2658, 0.3908, 0.2762, 0.3908, 0.2762, 0.4017, 0.2658, 0.4017, 0.4842, 0.3908, 0.4842, 0.3908, 0.4733, 0.3908, 0.2658, 0.4017, 0.2658, 0.4017, 0.2658, 0.3908, 0.2658, 0.4017, 0.4842, 0.4017, 0.4842, 0.4017, 0.4842, 0.4017, 0.4842, 0.4017, 0.4842, 0.3908, 0.4842, 0.3908, 0.4842, 0.4017, 0.4842, 0.3908, 0.2762, 0.3908, 0.2658, 0.3908, 0.2658, 0.3908, 0.2762, 0.4017, 0.2658, 0.3908, 0.2762, 0.3908, 0.2762, 0.4017, 0.2658, 0.4017, 0.2658, 0.4017, 0.2658, 0.4017, 0.2658, 0.4017, 0.2658, 0.3908, 0.2762, 0.3908, 0.2762, 0.3908, 0.2762, 0.3908, 0.2762, 0.3908, 0.2762, 0.4017, 0.2658, 0.4017, 0.2658, 0.3908, 0.2762, 0.3908, 0.4733, 0.3908, 0.4733, 0.3908, 0.4733, 0.3908, 0.4733, 0.4017, 0.4842, 0.3908, 0.4733, 0.3908, 0.4733, 0.4017, 0.4842, 0.3908, 0.4733, 0.4017, 0.4842, 0.4017, 0.4842, 0.3908, 0.4733, 0.3908, 0.4733, 0.3908, 0.4733, 0.3908, 0.4733, 0.3908, 0.4733, 0.3908, 0.4733, 0.4017, 0.4842, 0.4017, 0.4842, 0.3908, 0.4733, 0.3908, 0.4733, 0.4017, 0.4842, 0.4017, 0.4842, 0.3908, 0.4733, 0.4017, 0.4842, 0.4017, 0.4842, 0.4017, 0.4842, 0.4017, 0.4842, 0.4017, 0.4842, 0.3908, 0.4733, 0.3908, 0.4733, 0.4017, 0.4842, 0.6092, 0.5267, 0.5988, 0.5158, 0.6092, 0.5158, 0.3908, 0.5267, 0.4017, 0.5158, 0.4017, 0.5267, 0.6092, 0.5267, 0.6092, 0.5267, 0.6092, 0.5267, 0.6092, 0.5267, 0.5988, 0.5158, 0.6092, 0.5158, 0.6092, 0.5158, 0.5988, 0.5158, 0.6092, 0.5158, 0.6092, 0.5267, 0.6092, 0.5267, 0.6092, 0.5158, 0.3908, 0.5158, 0.4017, 0.5158, 0.3908, 0.5267, 0.3908, 0.5267, 0.3908, 0.5158, 0.3908, 0.5158, 0.3908, 0.5267, 0.3908, 0.5158, 0.4017, 0.5158, 0.4017, 0.5158, 0.3908, 0.5158, 0.6092, 0.5267, 0.5988, 0.5158, 0.5988, 0.5158, 0.6092, 0.5267, 0.5988, 0.5158, 0.6092, 0.5267, 0.6092, 0.5267, 0.5988, 0.5158, 0.5988, 0.5158, 0.5988, 0.5158, 0.5988, 0.5158, 0.5988, 0.5158, 0.6092, 0.5267, 0.5988, 0.5158, 0.5988, 0.5158, 0.6092, 0.5267, 0.4017, 0.5158, 0.3908, 0.5267, 0.3908, 0.5267, 0.4017, 0.5158, 0.4017, 0.5158, 0.3908, 0.5267, 0.3908, 0.5267, 0.4017, 0.5158, 0.3908, 0.5267, 0.3908, 0.5267, 0.3908, 0.5267, 0.3908, 0.5267, 0.4017, 0.5158, 0.4017, 0.5158, 0.4017, 0.5158, 0.4017, 0.5158, 0.5988, 0.2342, 0.6092, 0.2233, 0.6092, 0.2233, 0.5988, 0.2342, 0.4017, 0.2342, 0.3908, 0.2342, 0.3908, 0.2233, 0.4017, 0.2342, 0.4017, 0.2342, 0.4017, 0.2342, 0.4017, 0.2342, 0.3908, 0.2342, 0.3908, 0.2233, 0.3908, 0.2233, 0.3908, 0.2342, 0.4017, 0.2342, 0.3908, 0.2342, 0.3908, 0.2342, 0.4017, 0.2342, 0.5988, 0.2342, 0.6092, 0.2233, 0.6092, 0.2342, 0.6092, 0.2342, 0.5988, 0.2342, 0.5988, 0.2342, 0.6092, 0.2342, 0.6092, 0.2233, 0.6092, 0.2342, 0.6092, 0.2342, 0.6092, 0.2233, 0.3908, 0.2233, 0.4017, 0.2342, 0.4017, 0.2342, 0.3908, 0.2233, 0.3908, 0.2233, 0.4017, 0.2342, 0.4017, 0.2342, 0.3908, 0.2233, 0.3908, 0.2233, 0.3908, 0.2233, 0.3908, 0.2233, 0.3908, 0.2233, 0.4017, 0.2342, 0.3908, 0.2233, 0.3908, 0.2233, 0.4017, 0.2342, 0.5988, 0.2342, 0.6092, 0.2233, 0.6092, 0.2233, 0.5988, 0.2342, 0.6092, 0.2233, 0.6092, 0.2233, 0.6092, 0.2233, 0.6092, 0.2233, 0.5988, 0.2342, 0.5988, 0.2342, 0.5988, 0.2342, 0.5988, 0.2342, 0.6092, 0.2233, 0.5988, 0.2342, 0.5988, 0.2342, 0.6092, 0.2233, 0.3908, 0.7767, 0.4017, 0.7658, 0.4017, 0.7767, 0.6092, 0.7767, 0.6092, 0.7767, 0.6092, 0.7767, 0.6092, 0.7767, 0.6092, 0.7767, 0.5988, 0.7658, 0.6092, 0.7658, 0.5988, 0.7658, 0.6092, 0.7658, 0.6092, 0.7658, 0.5988, 0.7658, 0.6092, 0.7658, 0.6092, 0.7767, 0.6092, 0.7767, 0.6092, 0.7658, 0.3908, 0.7658, 0.4017, 0.7658, 0.3908, 0.7767, 0.3908, 0.7767, 0.3908, 0.7658, 0.3908, 0.7658, 0.3908, 0.7767, 0.3908, 0.7658, 0.4017, 0.7658, 0.4017, 0.7658, 0.3908, 0.7658, 0.6092, 0.7767, 0.5988, 0.7658, 0.5988, 0.7658, 0.6092, 0.7767, 0.5988, 0.7658, 0.6092, 0.7767, 0.6092, 0.7767, 0.5988, 0.7658, 0.5988, 0.7658, 0.5988, 0.7658, 0.5988, 0.7658, 0.5988, 0.7658, 0.6092, 0.7767, 0.5988, 0.7658, 0.5988, 0.7658, 0.6092, 0.7767, 0.4017, 0.7658, 0.3908, 0.7767, 0.3908, 0.7767, 0.4017, 0.7658, 0.4017, 0.7658, 0.3908, 0.7767, 0.3908, 0.7767, 0.4017, 0.7658, 0.3908, 0.7767, 0.3908, 0.7767, 0.3908, 0.7767, 0.3908, 0.7767, 0.4017, 0.7658, 0.4017, 0.7658, 0.4017, 0.7658, 0.4017, 0.7658, 0.8592, 0.5267, 0.8488, 0.5158, 0.8592, 0.5158, 0.6408, 0.5267, 0.6517, 0.5158, 0.6517, 0.5267, 0.8488, 0.5158, 0.8488, 0.5158, 0.8488, 0.5158, 0.8488, 0.5158, 0.8488, 0.5158, 0.8592, 0.5158, 0.8592, 0.5158, 0.8488, 0.5158, 0.8592, 0.5158, 0.8592, 0.5267, 0.8592, 0.5267, 0.8592, 0.5158, 0.6408, 0.5158, 0.6517, 0.5158, 0.6408, 0.5267, 0.6408, 0.5267, 0.6408, 0.5158, 0.6408, 0.5158, 0.6408, 0.5267, 0.6408, 0.5158, 0.6517, 0.5158, 0.6517, 0.5158, 0.6408, 0.5158, 0.8592, 0.5267, 0.8488, 0.5158, 0.8488, 0.5158, 0.8592, 0.5267, 0.8592, 0.5267, 0.8488, 0.5158, 0.8488, 0.5158, 0.8592, 0.5267, 0.8592, 0.5267, 0.8592, 0.5267, 0.8592, 0.5267, 0.8592, 0.5267, 0.8488, 0.5158, 0.8592, 0.5267, 0.8592, 0.5267, 0.8488, 0.5158, 0.6408, 0.5267, 0.6408, 0.5267, 0.6408, 0.5267, 0.6408, 0.5267, 0.6408, 0.5267, 0.6408, 0.5267, 0.6408, 0.5267, 0.6408, 0.5267, 0.6517, 0.5158, 0.6517, 0.5158, 0.6517, 0.5158, 0.6517, 0.5158, 0.6408, 0.5267, 0.6517, 0.5158, 0.6517, 0.5158, 0.6408, 0.5267, 0.6517, 0.5158, 0.6408, 0.5267, 0.6408, 0.5267, 0.6517, 0.5158, 0.1408, 0.5267, 0.1512, 0.5158, 0.1512, 0.5267, 0.3592, 0.5267, 0.3483, 0.5158, 0.3483, 0.5158, 0.3592, 0.5267, 0.6517, 0.5158, 0.6408, 0.5267, 0.6408, 0.5267, 0.6517, 0.5158, 0.6517, 0.5158, 0.6517, 0.5158, 0.6517, 0.5158, 0.6517, 0.5158, 0.6408, 0.5267, 0.6517, 0.5158, 0.6517, 0.5158, 0.6408, 0.5267, 0.1408, 0.5158, 0.1512, 0.5158, 0.1408, 0.5267, 0.1408, 0.5267, 0.1408, 0.5158, 0.1408, 0.5158, 0.1408, 0.5267, 0.1408, 0.5158, 0.1512, 0.5158, 0.1512, 0.5158, 0.1408, 0.5158, 0.3592, 0.5267, 0.3483, 0.5158, 0.3592, 0.5158, 0.3483, 0.5158, 0.3592, 0.5158, 0.3592, 0.5158, 0.3483, 0.5158, 0.3592, 0.5158, 0.3592, 0.5267, 0.3592, 0.5267, 0.3592, 0.5158, 0.1512, 0.5158, 0.1408, 0.5267, 0.1408, 0.5267, 0.1512, 0.5158, 0.1408, 0.5267, 0.1512, 0.5158, 0.1512, 0.5158, 0.1408, 0.5267, 0.1408, 0.5267, 0.1408, 0.5267, 0.1408, 0.5267, 0.1408, 0.5267, 0.1512, 0.5158, 0.1408, 0.5267, 0.1408, 0.5267, 0.1512, 0.5158, 0.3592, 0.5267, 0.3483, 0.5158, 0.3483, 0.5158, 0.3592, 0.5267, 0.3483, 0.5158, 0.3483, 0.5158, 0.3483, 0.5158, 0.3483, 0.5158, 0.3592, 0.5267, 0.3592, 0.5267, 0.3592, 0.5267, 0.3592, 0.5267, 0.3483, 0.5158, 0.3592, 0.5267, 0.3592, 0.5267, 0.3483, 0.5158])
me_cube_002.use_remesh_fix_poles = True
me_cube_002.use_remesh_preserve_attributes = False
me_cube_002.update()

# ---- objects
ob_cube = bpy.data.objects.new('Cube', me_cube_002)

# ---- transforms, parenting, visibility, modifiers, constraints
ob_cube.location = (0.0, 0.0, 4.0)
ob_cube.scale = (4.0, 4.0, 4.0)

# ---- collection membership
col_collection.objects.link(ob_cube)

# ---- scene / render settings (as saved in the file)
scene.frame_start = 1; scene.frame_end = 250; scene.frame_set(1)
scene.render.engine = 'BLENDER_EEVEE_NEXT'
scene.cycles.sampling_pattern = 'TABULATED_SOBOL'
scene.cycles.use_light_tree = False
scene.view_settings.view_transform = 'Filmic'
bpy.context.view_layer.update()

# ---- added for rendering (the .blend has no active camera and no usable light): camera, sun
cam_auto = bpy.data.cameras.new('AutoCamera')
cam_auto.lens = 50.0
cam_auto.sensor_width = 36.0
cam_auto.clip_end = 1000.0
ob_auto_camera = bpy.data.objects.new('AutoCamera', cam_auto)
scene.collection.objects.link(ob_auto_camera)
ob_auto_camera.location = (12.8427, -15.4112, 14.2741)
ob_auto_camera.rotation_euler = (1.09748, -7.21219e-08, 0.694738)
scene.camera = ob_auto_camera
light_auto_sun = bpy.data.lights.new('AutoSun', 'SUN')
light_auto_sun.energy = 3.0
light_auto_sun.angle = 0.0523599
ob_auto_sun = bpy.data.objects.new('AutoSun', light_auto_sun)
scene.collection.objects.link(ob_auto_sun)
ob_auto_sun.rotation_euler = (0.872665, 0.174533, 0.523599)
bpy.context.view_layer.update()
